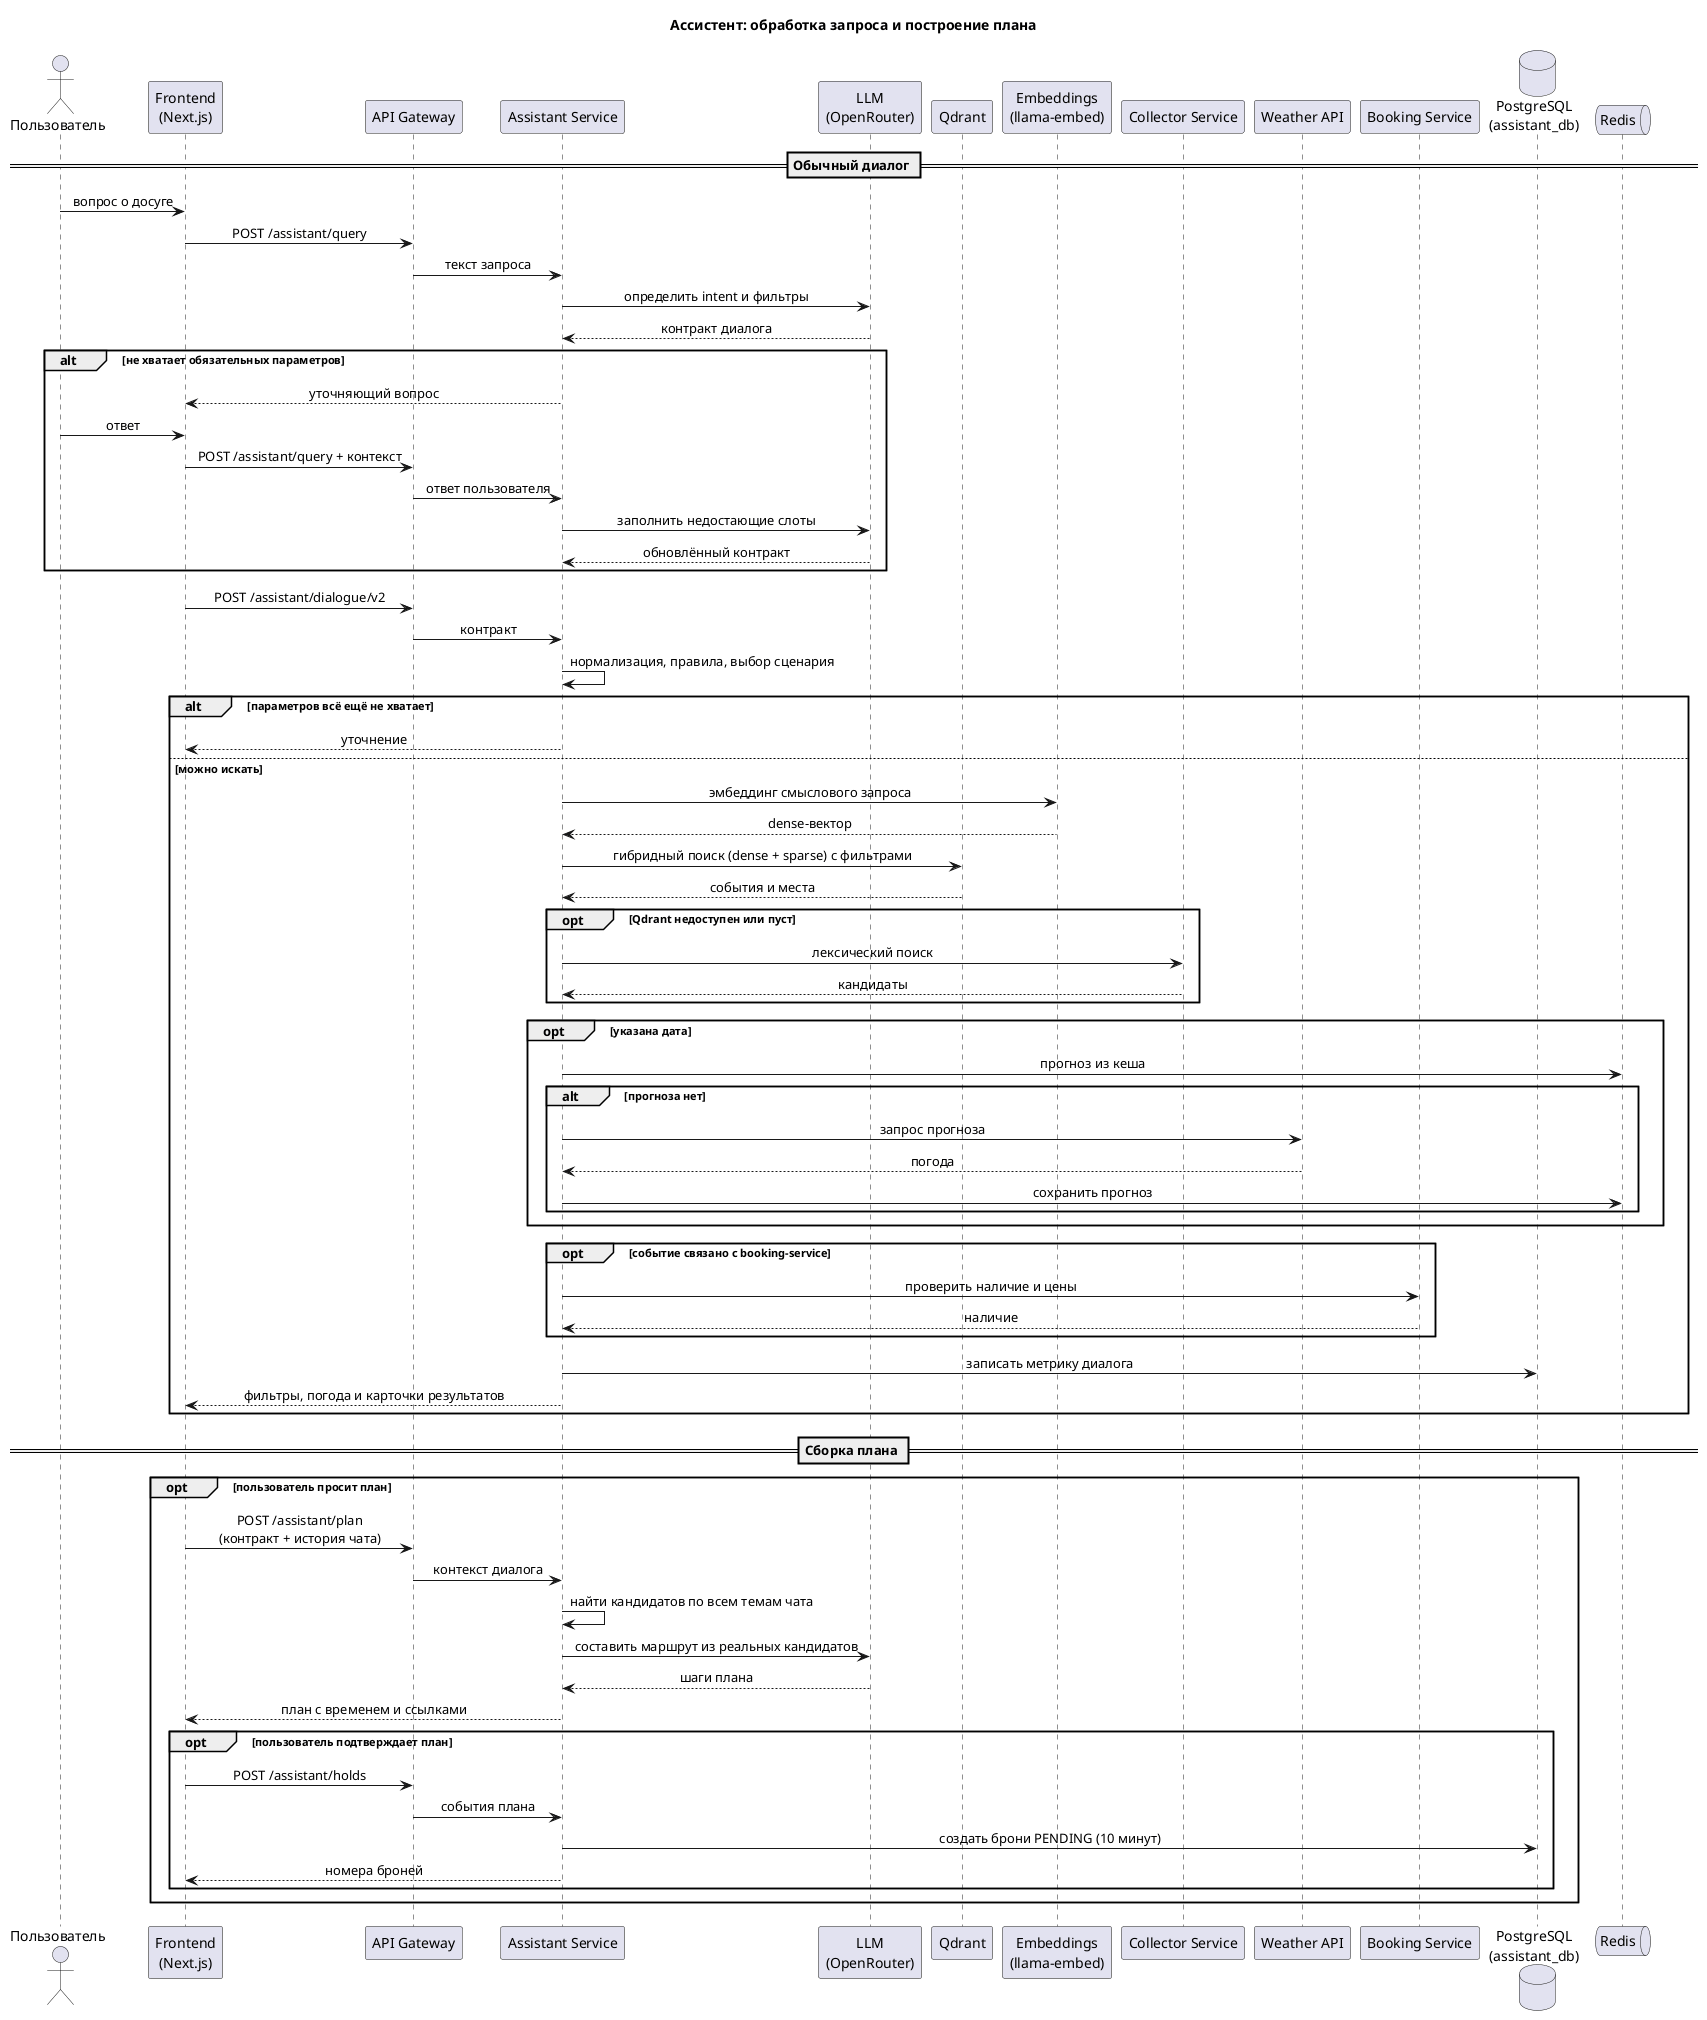

The diagram above was rendered by PlantUML. Its source (embedded in the PNG):
@startuml
title Ассистент: обработка запроса и построение плана

skinparam sequenceMessageAlign center
skinparam responseMessageBelowArrow true
skinparam shadowing false

actor "Пользователь" as USER
participant "Frontend\n(Next.js)" as UI
participant "API Gateway" as GW
participant "Assistant Service" as AS
participant "LLM\n(OpenRouter)" as LLM
participant "Qdrant" as QD
participant "Embeddings\n(llama-embed)" as EMB
participant "Collector Service" as COL
participant "Weather API" as WEA
participant "Booking Service" as BOOK
database "PostgreSQL\n(assistant_db)" as PG
queue "Redis" as REDIS

== Обычный диалог ==

USER -> UI: вопрос о досуге
UI -> GW: POST /assistant/query
GW -> AS: текст запроса
AS -> LLM: определить intent и фильтры
LLM --> AS: контракт диалога

alt не хватает обязательных параметров
    AS --> UI: уточняющий вопрос
    USER -> UI: ответ
    UI -> GW: POST /assistant/query + контекст
    GW -> AS: ответ пользователя
    AS -> LLM: заполнить недостающие слоты
    LLM --> AS: обновлённый контракт
end

UI -> GW: POST /assistant/dialogue/v2
GW -> AS: контракт
AS -> AS: нормализация, правила, выбор сценария

alt параметров всё ещё не хватает
    AS --> UI: уточнение
else можно искать
    AS -> EMB: эмбеддинг смыслового запроса
    EMB --> AS: dense-вектор
    AS -> QD: гибридный поиск (dense + sparse) с фильтрами
    QD --> AS: события и места

    opt Qdrant недоступен или пуст
        AS -> COL: лексический поиск
        COL --> AS: кандидаты
    end

    opt указана дата
        AS -> REDIS: прогноз из кеша
        alt прогноза нет
            AS -> WEA: запрос прогноза
            WEA --> AS: погода
            AS -> REDIS: сохранить прогноз
        end
    end

    opt событие связано с booking-service
        AS -> BOOK: проверить наличие и цены
        BOOK --> AS: наличие
    end

    AS -> PG: записать метрику диалога
    AS --> UI: фильтры, погода и карточки результатов
end

== Сборка плана ==

opt пользователь просит план
    UI -> GW: POST /assistant/plan\n(контракт + история чата)
    GW -> AS: контекст диалога
    AS -> AS: найти кандидатов по всем темам чата
    AS -> LLM: составить маршрут из реальных кандидатов
    LLM --> AS: шаги плана
    AS --> UI: план с временем и ссылками

    opt пользователь подтверждает план
        UI -> GW: POST /assistant/holds
        GW -> AS: события плана
        AS -> PG: создать брони PENDING (10 минут)
        AS --> UI: номера броней
    end
end

@enduml